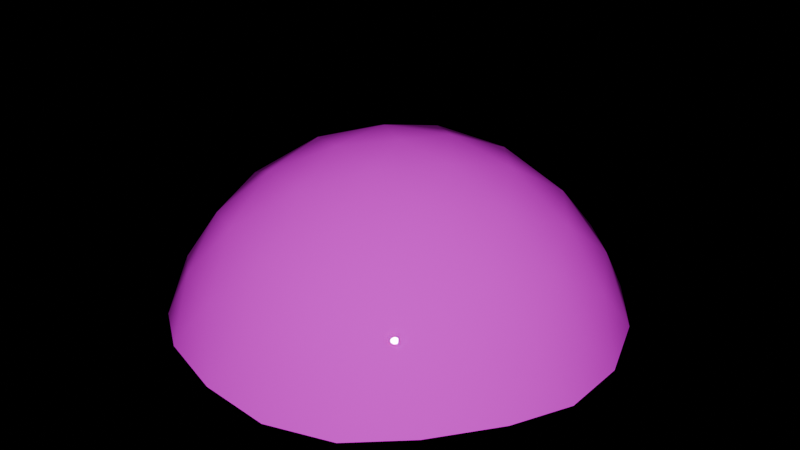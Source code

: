 # Source: blue-goal.blend  (saved by Blender 4.2.67; exported with 4.5.12 LTS)
import bpy
from mathutils import Matrix  # noqa: F401  (used for matrix-valued properties, if any)

bpy.ops.wm.read_factory_settings(use_empty=True)
scene = bpy.context.scene
scene.name = 'Scene'

# ---- images (referenced by path relative to the original .blend; pixels are not part of the script)
import os
ASSET_DIR = os.environ.get("B2B_ASSET_DIR", "")  # directory of the original .blend (textures are referenced by path, not embedded)
HERE = os.path.dirname(os.path.abspath(__file__))  # packed textures are extracted next to this script under _unpacked/

def load_image(name, relpath, width, height, colorspace="sRGB"):
    """Load a texture the original file referenced (path relative to the .blend, or extracted next to this script)."""
    p = next((c for c in (os.path.join(HERE, relpath), os.path.join(ASSET_DIR, relpath)) if relpath and os.path.exists(c)), "")
    if p:
        img = bpy.data.images.load(p, check_existing=True)
        img.name = name
    else:  # same state as the original file: an image datablock whose file is absent (Cycles renders it pink)
        img = bpy.data.images.new(name, width, height)
        img.source = "FILE"
        img.filepath = "//" + (relpath or name)
    img.colorspace_settings.name = colorspace
    return img
img_gradient_texture_png = load_image('Gradient Texture.png', 'Gradient Texture.png', 1024, 1024, 'sRGB')

# ---- materials (node trees are filled in below, after node groups)
mat_yellow_material = bpy.data.materials.new('yellow-material')
mat_yellow_material.alpha_threshold = 0.0
mat_yellow_material.line_color = (0.0, 0.0, 0.0, 1.0)

# ---- material node trees
mat_yellow_material.use_nodes = True; mat_yellow_material.node_tree.nodes.clear()
_N = mat_yellow_material.node_tree.nodes; _L = mat_yellow_material.node_tree.links
n0 = _N.new('ShaderNodeBsdfPrincipled'); n0.name = 'Principled BSDF'; n0.location = (0, 300)
n0.distribution = 'GGX'
n0.subsurface_method = 'BURLEY'
n0.inputs[2].default_value = 0.0
n0.inputs[3].default_value = 1.45
n0.inputs[27].default_value = (0.0, 0.0, 0.0, 1.0)
n0.inputs[28].default_value = 1.0
n1 = _N.new('ShaderNodeOutputMaterial'); n1.name = 'Material Output'; n1.location = (300, 300)
n2 = _N.new('ShaderNodeTexImage'); n2.name = 'Image Texture'; n2.location = (-380, 300)
n2.image = img_gradient_texture_png
n3 = _N.new('ShaderNodeMapping'); n3.name = 'Mapping'; n3.location = (-620, 260)
n4 = _N.new('ShaderNodeTexCoord'); n4.name = 'Texture Coordinate'; n4.location = (-800, 260)
_L.new(n3.outputs[0], n2.inputs[0])
_L.new(n4.outputs[2], n3.inputs[0])
_L.new(n0.outputs[0], n1.inputs[0])
_L.new(n2.outputs[0], n0.inputs[0])
n1.is_active_output = True

# ---- world
world_world = bpy.data.worlds.new('World'); scene.world = world_world
world_world.use_nodes = True; world_world.node_tree.nodes.clear()
_N = world_world.node_tree.nodes; _L = world_world.node_tree.links
n0 = _N.new('ShaderNodeOutputWorld'); n0.name = 'World Output'; n0.location = (300, 300)
n1 = _N.new('ShaderNodeBackground'); n1.name = 'Background'; n1.location = (10, 300)
n1.inputs[0].default_value = (1.0, 1.0, 1.0, 1.0)
n1.inputs[1].default_value = 0.0
_L.new(n1.outputs[0], n0.inputs[0])
n0.is_active_output = True
world_world.color = (0.05088, 0.05088, 0.05088)
world_world.use_sun_shadow = False
world_world.sun_shadow_jitter_overblur = 0.0

# ---- meshes
me_icosphere_001 = bpy.data.meshes.new('Icosphere.001')
me_icosphere_001.from_pydata([(0.04875, -0.1501, -0.2225), (-0.1276, -0.09274, -0.2225), (-0.1276, 0.09274, -0.2225), (0.04875, 0.1501, -0.2225), (0.1578, 0.0, -0.2225), (0.0, 0.0, -0.125), (0.1687, -0.02604, -0.2571), (0.1687, 0.02604, -0.2571), (0.02738, -0.1685, -0.2571), (0.07691, -0.1524, -0.2571), (-0.1518, -0.07812, -0.2571), (-0.1212, -0.1203, -0.2571), (-0.1212, 0.1203, -0.2571), (-0.1518, 0.07812, -0.2571), (0.07691, 0.1524, -0.2571), (0.02738, 0.1685, -0.2571), (0.1466, -0.04213, -0.2128), (0.1214, -0.0882, -0.2087), (0.08537, -0.1264, -0.2128), (0.005228, -0.1524, -0.2128), (-0.04637, -0.1427, -0.2087), (-0.09383, -0.1203, -0.2128), (-0.1434, -0.05208, -0.2128), (-0.1501, 0.0, -0.2087), (-0.1434, 0.05208, -0.2128), (-0.09383, 0.1203, -0.2128), (-0.04637, 0.1427, -0.2087), (0.005228, 0.1524, -0.2128), (0.08537, 0.1264, -0.2128), (0.1214, 0.0882, -0.2087), (0.1466, 0.04213, -0.2128), (0.01369, -0.04213, -0.1307), (0.02866, -0.0882, -0.1513), (0.04107, -0.1264, -0.1854), (0.1329, 0.0, -0.1854), (0.09274, 0.0, -0.1513), (0.0443, 0.0, -0.1307), (-0.03584, -0.02604, -0.1307), (-0.07503, -0.05451, -0.1513), (-0.1075, -0.07812, -0.1854), (-0.03584, 0.02604, -0.1307), (-0.07503, 0.05451, -0.1513), (-0.1075, 0.07812, -0.1854), (0.01369, 0.04213, -0.1307), (0.02866, 0.0882, -0.1513), (0.04107, 0.1264, -0.1854), (0.06382, 0.04637, -0.1436), (0.1126, 0.04637, -0.1738), (0.07889, 0.09274, -0.1738), (-0.02438, 0.07503, -0.1436), (-0.009312, 0.1214, -0.1738), (-0.06382, 0.1037, -0.1738), (-0.07889, 0.0, -0.1436), (-0.1183, 0.02866, -0.1738), (-0.1183, -0.02866, -0.1738), (-0.02438, -0.07503, -0.1436), (-0.06382, -0.1037, -0.1738), (-0.009312, -0.1214, -0.1738), (0.06382, -0.04637, -0.1436), (0.07889, -0.09274, -0.1738), (0.1126, -0.04637, -0.1738), (0.152, 0.07503, -0.2526), (0.1183, 0.1214, -0.2526), (-0.02438, 0.1678, -0.2526), (-0.07889, 0.1501, -0.2526), (-0.1671, 0.02866, -0.2526), (-0.1671, -0.02866, -0.2526), (-0.07889, -0.1501, -0.2526), (-0.02438, -0.1678, -0.2526), (0.1183, -0.1214, -0.2526), (0.152, -0.07503, -0.2526)], [], [(0, 18, 33), (1, 21, 39), (2, 24, 42), (3, 27, 45), (4, 30, 34), (36, 43, 5), (35, 46, 36), (34, 47, 35), (36, 46, 43), (46, 44, 43), (35, 47, 46), (47, 48, 46), (46, 48, 44), (48, 45, 44), (34, 30, 47), (30, 29, 47), (47, 29, 48), (29, 28, 48), (48, 28, 45), (28, 3, 45), (43, 40, 5), (44, 49, 43), (45, 50, 44), (43, 49, 40), (49, 41, 40), (44, 50, 49), (50, 51, 49), (49, 51, 41), (51, 42, 41), (45, 27, 50), (27, 26, 50), (50, 26, 51), (26, 25, 51), (51, 25, 42), (25, 2, 42), (40, 37, 5), (41, 52, 40), (42, 53, 41), (40, 52, 37), (52, 38, 37), (41, 53, 52), (53, 54, 52), (52, 54, 38), (54, 39, 38), (42, 24, 53), (24, 23, 53), (53, 23, 54), (23, 22, 54), (54, 22, 39), (22, 1, 39), (37, 31, 5), (38, 55, 37), (39, 56, 38), (37, 55, 31), (55, 32, 31), (38, 56, 55), (56, 57, 55), (55, 57, 32), (57, 33, 32), (39, 21, 56), (21, 20, 56), (56, 20, 57), (20, 19, 57), (57, 19, 33), (19, 0, 33), (31, 36, 5), (32, 58, 31), (33, 59, 32), (31, 58, 36), (58, 35, 36), (32, 59, 58), (59, 60, 58), (58, 60, 35), (60, 34, 35), (33, 18, 59), (18, 17, 59), (59, 17, 60), (17, 16, 60), (60, 16, 34), (16, 4, 34), (7, 30, 4), (7, 61, 30), (61, 29, 30), (61, 62, 29), (62, 28, 29), (62, 14, 28), (14, 3, 28), (15, 27, 3), (15, 63, 27), (63, 26, 27), (63, 64, 26), (64, 25, 26), (64, 12, 25), (12, 2, 25), (13, 24, 2), (13, 65, 24), (65, 23, 24), (65, 66, 23), (66, 22, 23), (66, 10, 22), (10, 1, 22), (11, 21, 1), (11, 67, 21), (67, 20, 21), (67, 68, 20), (68, 19, 20), (68, 8, 19), (8, 0, 19), (9, 18, 0), (9, 69, 18), (69, 17, 18), (69, 70, 17), (70, 16, 17), (70, 6, 16), (6, 4, 16), (14, 15, 3), (12, 13, 2), (10, 11, 1), (8, 9, 0), (6, 7, 4)])
me_icosphere_001.polygons.foreach_set('use_smooth', [True] * 120)
_uv = me_icosphere_001.uv_layers.new(name='UVMap')
_uv.uv.foreach_set('vector', [0.1094, 0.2929, 0.1094, 0.3378, 0.1094, 0.4646, 0.1094, 0.2929, 0.1094, 0.3378, 0.1094, 0.4646, 0.1094, 0.2929, 0.1094, 0.3378, 0.1094, 0.4646, 0.1094, 0.2929, 0.1094, 0.3378, 0.1094, 0.4646, 0.1094, 0.2929, 0.1094, 0.3378, 0.1094, 0.4646, 0.1094, 0.718, 0.1094, 0.718, 0.1094, 0.7442, 0.1094, 0.6222, 0.1094, 0.658, 0.1094, 0.718, 0.1094, 0.4646, 0.1094, 0.5185, 0.1094, 0.6222, 0.1094, 0.718, 0.1094, 0.658, 0.1094, 0.718, 0.1094, 0.658, 0.1094, 0.6222, 0.1094, 0.718, 0.1094, 0.6222, 0.1094, 0.5185, 0.1094, 0.658, 0.1094, 0.5185, 0.1094, 0.5185, 0.1094, 0.658, 0.1094, 0.658, 0.1094, 0.5185, 0.1094, 0.6222, 0.1094, 0.5185, 0.1094, 0.4646, 0.1094, 0.6222, 0.1094, 0.4646, 0.1094, 0.3378, 0.1094, 0.5185, 0.1094, 0.3378, 0.1094, 0.357, 0.1094, 0.5185, 0.1094, 0.5185, 0.1094, 0.357, 0.1094, 0.5185, 0.1094, 0.357, 0.1094, 0.3378, 0.1094, 0.5185, 0.1094, 0.5185, 0.1094, 0.3378, 0.1094, 0.4646, 0.1094, 0.3378, 0.1094, 0.2929, 0.1094, 0.4646, 0.1094, 0.718, 0.1094, 0.718, 0.1094, 0.7442, 0.1094, 0.6222, 0.1094, 0.658, 0.1094, 0.718, 0.1094, 0.4646, 0.1094, 0.5185, 0.1094, 0.6222, 0.1094, 0.718, 0.1094, 0.658, 0.1094, 0.718, 0.1094, 0.658, 0.1094, 0.6222, 0.1094, 0.718, 0.1094, 0.6222, 0.1094, 0.5185, 0.1094, 0.658, 0.1094, 0.5185, 0.1094, 0.5185, 0.1094, 0.658, 0.1094, 0.658, 0.1094, 0.5185, 0.1094, 0.6222, 0.1094, 0.5185, 0.1094, 0.4646, 0.1094, 0.6222, 0.1094, 0.4646, 0.1094, 0.3378, 0.1094, 0.5185, 0.1094, 0.3378, 0.1094, 0.357, 0.1094, 0.5185, 0.1094, 0.5185, 0.1094, 0.357, 0.1094, 0.5185, 0.1094, 0.357, 0.1094, 0.3378, 0.1094, 0.5185, 0.1094, 0.5185, 0.1094, 0.3378, 0.1094, 0.4646, 0.1094, 0.3378, 0.1094, 0.2929, 0.1094, 0.4646, 0.1094, 0.718, 0.1094, 0.718, 0.1094, 0.7442, 0.1094, 0.6222, 0.1094, 0.658, 0.1094, 0.718, 0.1094, 0.4646, 0.1094, 0.5185, 0.1094, 0.6222, 0.1094, 0.718, 0.1094, 0.658, 0.1094, 0.718, 0.1094, 0.658, 0.1094, 0.6222, 0.1094, 0.718, 0.1094, 0.6222, 0.1094, 0.5185, 0.1094, 0.658, 0.1094, 0.5185, 0.1094, 0.5185, 0.1094, 0.658, 0.1094, 0.658, 0.1094, 0.5185, 0.1094, 0.6222, 0.1094, 0.5185, 0.1094, 0.4646, 0.1094, 0.6222, 0.1094, 0.4646, 0.1094, 0.3378, 0.1094, 0.5185, 0.1094, 0.3378, 0.1094, 0.357, 0.1094, 0.5185, 0.1094, 0.5185, 0.1094, 0.357, 0.1094, 0.5185, 0.1094, 0.357, 0.1094, 0.3378, 0.1094, 0.5185, 0.1094, 0.5185, 0.1094, 0.3378, 0.1094, 0.4646, 0.1094, 0.3378, 0.1094, 0.2929, 0.1094, 0.4646, 0.1094, 0.718, 0.1094, 0.718, 0.1094, 0.7442, 0.1094, 0.6222, 0.1094, 0.658, 0.1094, 0.718, 0.1094, 0.4646, 0.1094, 0.5185, 0.1094, 0.6222, 0.1094, 0.718, 0.1094, 0.658, 0.1094, 0.718, 0.1094, 0.658, 0.1094, 0.6222, 0.1094, 0.718, 0.1094, 0.6222, 0.1094, 0.5185, 0.1094, 0.658, 0.1094, 0.5185, 0.1094, 0.5185, 0.1094, 0.658, 0.1094, 0.658, 0.1094, 0.5185, 0.1094, 0.6222, 0.1094, 0.5185, 0.1094, 0.4646, 0.1094, 0.6222, 0.1094, 0.4646, 0.1094, 0.3378, 0.1094, 0.5185, 0.1094, 0.3378, 0.1094, 0.357, 0.1094, 0.5185, 0.1094, 0.5185, 0.1094, 0.357, 0.1094, 0.5185, 0.1094, 0.357, 0.1094, 0.3378, 0.1094, 0.5185, 0.1094, 0.5185, 0.1094, 0.3378, 0.1094, 0.4646, 0.1094, 0.3378, 0.1094, 0.2929, 0.1094, 0.4646, 0.1094, 0.718, 0.1094, 0.718, 0.1094, 0.7442, 0.1094, 0.6222, 0.1094, 0.658, 0.1094, 0.718, 0.1094, 0.4646, 0.1094, 0.5185, 0.1094, 0.6222, 0.1094, 0.718, 0.1094, 0.658, 0.1094, 0.718, 0.1094, 0.658, 0.1094, 0.6222, 0.1094, 0.718, 0.1094, 0.6222, 0.1094, 0.5185, 0.1094, 0.658, 0.1094, 0.5185, 0.1094, 0.5185, 0.1094, 0.658, 0.1094, 0.658, 0.1094, 0.5185, 0.1094, 0.6222, 0.1094, 0.5185, 0.1094, 0.4646, 0.1094, 0.6222, 0.1094, 0.4646, 0.1094, 0.3378, 0.1094, 0.5185, 0.1094, 0.3378, 0.1094, 0.357, 0.1094, 0.5185, 0.1094, 0.5185, 0.1094, 0.357, 0.1094, 0.5185, 0.1094, 0.357, 0.1094, 0.3378, 0.1094, 0.5185, 0.1094, 0.5185, 0.1094, 0.3378, 0.1094, 0.4646, 0.1094, 0.3378, 0.1094, 0.2929, 0.1094, 0.4646, 0.1094, 0.1328, 0.1094, 0.3378, 0.1094, 0.2929, 0.1094, 0.1328, 0.1094, 0.1534, 0.1094, 0.3378, 0.1094, 0.1534, 0.1094, 0.357, 0.1094, 0.3378, 0.1094, 0.1534, 0.1094, 0.1534, 0.1094, 0.357, 0.1094, 0.1534, 0.1094, 0.3378, 0.1094, 0.357, 0.1094, 0.1534, 0.1094, 0.1328, 0.1094, 0.3378, 0.1094, 0.1328, 0.1094, 0.2929, 0.1094, 0.3378, 0.1094, 0.1328, 0.1094, 0.3378, 0.1094, 0.2929, 0.1094, 0.1328, 0.1094, 0.1534, 0.1094, 0.3378, 0.1094, 0.1534, 0.1094, 0.357, 0.1094, 0.3378, 0.1094, 0.1534, 0.1094, 0.1534, 0.1094, 0.357, 0.1094, 0.1534, 0.1094, 0.3378, 0.1094, 0.357, 0.1094, 0.1534, 0.1094, 0.1328, 0.1094, 0.3378, 0.1094, 0.1328, 0.1094, 0.2929, 0.1094, 0.3378, 0.1094, 0.1328, 0.1094, 0.3378, 0.1094, 0.2929, 0.1094, 0.1328, 0.1094, 0.1534, 0.1094, 0.3378, 0.1094, 0.1534, 0.1094, 0.357, 0.1094, 0.3378, 0.1094, 0.1534, 0.1094, 0.1534, 0.1094, 0.357, 0.1094, 0.1534, 0.1094, 0.3378, 0.1094, 0.357, 0.1094, 0.1534, 0.1094, 0.1328, 0.1094, 0.3378, 0.1094, 0.1328, 0.1094, 0.2929, 0.1094, 0.3378, 0.1094, 0.1328, 0.1094, 0.3378, 0.1094, 0.2929, 0.1094, 0.1328, 0.1094, 0.1534, 0.1094, 0.3378, 0.1094, 0.1534, 0.1094, 0.357, 0.1094, 0.3378, 0.1094, 0.1534, 0.1094, 0.1534, 0.1094, 0.357, 0.1094, 0.1534, 0.1094, 0.3378, 0.1094, 0.357, 0.1094, 0.1534, 0.1094, 0.1328, 0.1094, 0.3378, 0.1094, 0.1328, 0.1094, 0.2929, 0.1094, 0.3378, 0.1094, 0.1328, 0.1094, 0.3378, 0.1094, 0.2929, 0.1094, 0.1328, 0.1094, 0.1534, 0.1094, 0.3378, 0.1094, 0.1534, 0.1094, 0.357, 0.1094, 0.3378, 0.1094, 0.1534, 0.1094, 0.1534, 0.1094, 0.357, 0.1094, 0.1534, 0.1094, 0.3378, 0.1094, 0.357, 0.1094, 0.1534, 0.1094, 0.1328, 0.1094, 0.3378, 0.1094, 0.1328, 0.1094, 0.2929, 0.1094, 0.3378, 0.1094, 0.1328, 0.1094, 0.1328, 0.1094, 0.2929, 0.1094, 0.1328, 0.1094, 0.1328, 0.1094, 0.2929, 0.1094, 0.1328, 0.1094, 0.1328, 0.1094, 0.2929, 0.1094, 0.1328, 0.1094, 0.1328, 0.1094, 0.2929, 0.1094, 0.1328, 0.1094, 0.1328, 0.1094, 0.2929])
me_icosphere_001.materials.append(mat_yellow_material)
me_icosphere_001.update()

# ---- objects
ob_blue_goal = bpy.data.objects.new('blue-goal', me_icosphere_001)

# ---- transforms, parenting, visibility, modifiers, constraints
ob_blue_goal.location = (0.0, 0.0, 0.0)

# ---- collection membership
scene.collection.objects.link(ob_blue_goal)

# ---- scene / render settings (as saved in the file)
scene.frame_start = 0; scene.frame_end = 240; scene.frame_set(128)
scene.render.engine = 'BLENDER_EEVEE_NEXT'
scene.render.image_settings.color_mode = 'RGB'
scene.render.image_settings.compression = 85
scene.render.resolution_x = 1280
scene.render.resolution_y = 720
scene.cycles.sampling_pattern = 'TABULATED_SOBOL'
scene.cycles.use_light_tree = False
bpy.context.view_layer.update()

# ---- added for rendering (the .blend has no active camera and no usable light): camera, sun
cam_auto = bpy.data.cameras.new('AutoCamera')
cam_auto.lens = 50.0
cam_auto.sensor_width = 36.0
cam_auto.clip_end = 1000.0
ob_auto_camera = bpy.data.objects.new('AutoCamera', cam_auto)
scene.collection.objects.link(ob_auto_camera)
ob_auto_camera.location = (0.457713, -0.548259, 0.174459)
ob_auto_camera.rotation_euler = (1.09748, -7.21219e-08, 0.694738)
scene.camera = ob_auto_camera
light_auto_sun = bpy.data.lights.new('AutoSun', 'SUN')
light_auto_sun.energy = 3.0
light_auto_sun.angle = 0.0523599
ob_auto_sun = bpy.data.objects.new('AutoSun', light_auto_sun)
scene.collection.objects.link(ob_auto_sun)
ob_auto_sun.rotation_euler = (0.872665, 0.174533, 0.523599)
bpy.context.view_layer.update()
